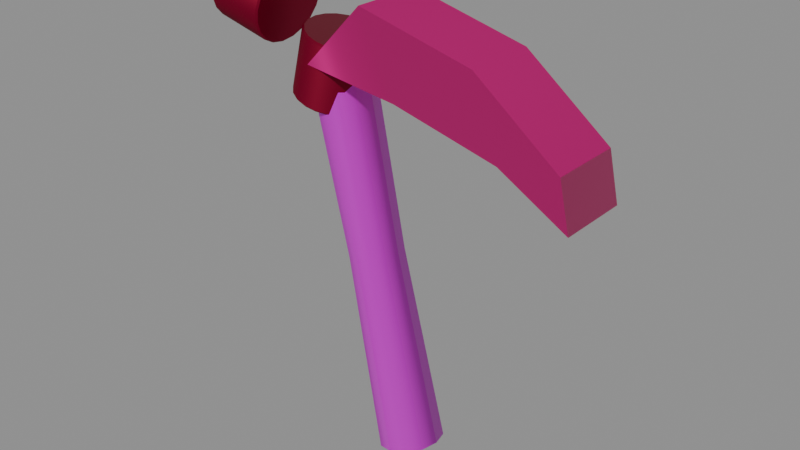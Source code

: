 # Source: powerup_carpenter.blend  (saved by Blender 4.2.67; exported with 4.5.12 LTS)
import bpy
from mathutils import Matrix  # noqa: F401  (used for matrix-valued properties, if any)

bpy.ops.wm.read_factory_settings(use_empty=True)
scene = bpy.context.scene
scene.name = 'Scene'

# ---- images (referenced by path relative to the original .blend; pixels are not part of the script)
import os
ASSET_DIR = os.environ.get("B2B_ASSET_DIR", "")  # directory of the original .blend (textures are referenced by path, not embedded)
HERE = os.path.dirname(os.path.abspath(__file__))  # packed textures are extracted next to this script under _unpacked/

def load_image(name, relpath, width, height, colorspace="sRGB"):
    """Load a texture the original file referenced (path relative to the .blend, or extracted next to this script)."""
    p = next((c for c in (os.path.join(HERE, relpath), os.path.join(ASSET_DIR, relpath)) if relpath and os.path.exists(c)), "")
    if p:
        img = bpy.data.images.load(p, check_existing=True)
        img.name = name
    else:  # same state as the original file: an image datablock whose file is absent (Cycles renders it pink)
        img = bpy.data.images.new(name, width, height)
        img.source = "FILE"
        img.filepath = "//" + (relpath or name)
    img.colorspace_settings.name = colorspace
    return img
img_walnut_albedo_png = load_image('walnut_albedo.png', 'walnut_albedo.png', 1024, 1024, 'sRGB')
img_walnut_roughness_png = load_image('walnut_roughness.png', 'walnut_roughness.png', 1024, 1024, 'Non-Color')
img_walnut_normal_png = load_image('walnut_normal.png', 'walnut_normal.png', 1024, 1024, 'Non-Color')
img_gun_steel_albedo_png = load_image('gun_steel_albedo.png', 'gun_steel_albedo.png', 1024, 1024, 'sRGB')
img_gun_steel_normal_png = load_image('gun_steel_normal.png', 'gun_steel_normal.png', 1024, 1024, 'Non-Color')
img_brass_albedo_png = load_image('brass_albedo.png', 'brass_albedo.png', 1024, 1024, 'sRGB')
img_brass_roughness_png = load_image('brass_roughness.png', 'brass_roughness.png', 1024, 1024, 'Non-Color')
img_brass_normal_png = load_image('brass_normal.png', 'brass_normal.png', 1024, 1024, 'Non-Color')

# ---- materials (node trees are filled in below, after node groups)
mat_powerwalnut = bpy.data.materials.new('PowerWalnut')
mat_powerbronze = bpy.data.materials.new('PowerBronze')
mat_powergold = bpy.data.materials.new('PowerGold')

# ---- material node trees
mat_powerwalnut.use_nodes = True; mat_powerwalnut.node_tree.nodes.clear()
_N = mat_powerwalnut.node_tree.nodes; _L = mat_powerwalnut.node_tree.links
n0 = _N.new('ShaderNodeBsdfPrincipled'); n0.name = 'Principled BSDF'; n0.location = (10, 300)
n1 = _N.new('ShaderNodeOutputMaterial'); n1.name = 'Material Output'; n1.location = (300, 300)
n2 = _N.new('ShaderNodeTexImage'); n2.name = 'Image Texture'; n2.location = (0, 0)
n2.image = img_walnut_albedo_png
n3 = _N.new('ShaderNodeTexImage'); n3.name = 'Image Texture.001'; n3.location = (0, 0)
n3.image = img_walnut_roughness_png
n4 = _N.new('ShaderNodeTexImage'); n4.name = 'Image Texture.002'; n4.location = (0, 0)
n4.image = img_walnut_normal_png
n5 = _N.new('ShaderNodeNormalMap'); n5.name = 'Normal Map'; n5.location = (0, 0)
n5.inputs[0].default_value = 0.65
_L.new(n0.outputs[0], n1.inputs[0])
_L.new(n2.outputs[0], n0.inputs[0])
_L.new(n3.outputs[0], n0.inputs[2])
_L.new(n4.outputs[0], n5.inputs[1])
_L.new(n5.outputs[0], n0.inputs[5])
n1.is_active_output = True
mat_powerbronze.use_nodes = True; mat_powerbronze.node_tree.nodes.clear()
_N = mat_powerbronze.node_tree.nodes; _L = mat_powerbronze.node_tree.links
n0 = _N.new('ShaderNodeBsdfPrincipled'); n0.name = 'Principled BSDF'; n0.location = (10, 300)
n0.inputs[1].default_value = 0.72
n0.inputs[2].default_value = 0.4
n1 = _N.new('ShaderNodeOutputMaterial'); n1.name = 'Material Output'; n1.location = (300, 300)
n2 = _N.new('ShaderNodeTexImage'); n2.name = 'Image Texture'; n2.location = (0, 0)
n2.image = img_gun_steel_albedo_png
n3 = _N.new('ShaderNodeMix'); n3.name = 'Mix'; n3.location = (0, 0)
n3.data_type = 'RGBA'
n3.blend_type = 'MULTIPLY'
n3.inputs[0].default_value = 1.0
n3.inputs[7].default_value = (0.2633, 0.1065, 0.02721, 1.0)
n4 = _N.new('ShaderNodeTexImage'); n4.name = 'Image Texture.001'; n4.location = (0, 0)
n4.image = img_gun_steel_normal_png
n5 = _N.new('ShaderNodeNormalMap'); n5.name = 'Normal Map'; n5.location = (0, 0)
n5.inputs[0].default_value = 0.35
_L.new(n0.outputs[0], n1.inputs[0])
_L.new(n2.outputs[0], n3.inputs[6])
_L.new(n3.outputs[2], n0.inputs[0])
_L.new(n4.outputs[0], n5.inputs[1])
_L.new(n5.outputs[0], n0.inputs[5])
n1.is_active_output = True
mat_powergold.use_nodes = True; mat_powergold.node_tree.nodes.clear()
_N = mat_powergold.node_tree.nodes; _L = mat_powergold.node_tree.links
n0 = _N.new('ShaderNodeBsdfPrincipled'); n0.name = 'Principled BSDF'; n0.location = (10, 300)
n0.inputs[1].default_value = 0.9
n0.inputs[27].default_value = (0.5225, 0.214, 0.01002, 1.0)
n0.inputs[28].default_value = 0.05
n1 = _N.new('ShaderNodeOutputMaterial'); n1.name = 'Material Output'; n1.location = (300, 300)
n2 = _N.new('ShaderNodeTexImage'); n2.name = 'Image Texture'; n2.location = (0, 0)
n2.image = img_brass_albedo_png
n3 = _N.new('ShaderNodeMix'); n3.name = 'Mix'; n3.location = (0, 0)
n3.data_type = 'RGBA'
n3.blend_type = 'MULTIPLY'
n3.inputs[0].default_value = 1.0
n3.inputs[7].default_value = (0.9551, 0.7484, 0.3424, 1.0)
n4 = _N.new('ShaderNodeTexImage'); n4.name = 'Image Texture.001'; n4.location = (0, 0)
n4.image = img_brass_roughness_png
n5 = _N.new('ShaderNodeTexImage'); n5.name = 'Image Texture.002'; n5.location = (0, 0)
n5.image = img_brass_normal_png
n6 = _N.new('ShaderNodeNormalMap'); n6.name = 'Normal Map'; n6.location = (0, 0)
n6.inputs[0].default_value = 0.35
_L.new(n0.outputs[0], n1.inputs[0])
_L.new(n2.outputs[0], n3.inputs[6])
_L.new(n3.outputs[2], n0.inputs[0])
_L.new(n4.outputs[0], n0.inputs[2])
_L.new(n5.outputs[0], n6.inputs[1])
_L.new(n6.outputs[0], n0.inputs[5])
n1.is_active_output = True

# ---- meshes
me_hickoryhandle = bpy.data.meshes.new('HickoryHandle')
me_hickoryhandle.from_pydata([(0.05, 0.03, 0.02), (0.03536, 0.02598, 0.01675), (0.02464, 0.015, 0.01436), (0.02071, 1.837e-18, 0.01349), (0.02464, -0.015, 0.01436), (0.03536, -0.02598, 0.01675), (0.05, -0.03, 0.02), (0.06464, -0.02598, 0.02325), (0.07536, -0.015, 0.02564), (0.07929, -5.511e-18, 0.02651), (0.07536, 0.015, 0.02564), (0.06464, 0.02598, 0.02325), (0.01, 0.025, 0.2), (-0.002202, 0.02165, 0.1973), (-0.01114, 0.0125, 0.1953), (-0.0144, 1.531e-18, 0.1946), (-0.01114, -0.0125, 0.1953), (-0.002202, -0.02165, 0.1973), (0.01, -0.025, 0.2), (0.0222, -0.02165, 0.2027), (0.03114, -0.0125, 0.2047), (0.0344, -4.592e-18, 0.2054), (0.03114, 0.0125, 0.2047), (0.0222, 0.02165, 0.2027), (-0.03, 0.028, 0.38), (-0.04367, 0.02425, 0.377), (-0.05367, 0.014, 0.3747), (-0.05733, 1.715e-18, 0.3739), (-0.05367, -0.014, 0.3747), (-0.04367, -0.02425, 0.377), (-0.03, -0.028, 0.38), (-0.01633, -0.02425, 0.383), (-0.006329, -0.014, 0.3853), (-0.002667, -5.144e-18, 0.3861), (-0.006329, 0.014, 0.3853), (-0.01633, 0.02425, 0.383), (-0.03726, 0.03248, 0.3309), (-0.03689, 0.034, 0.3323), (-0.02274, 0.03248, 0.3891), (-0.02311, 0.034, 0.3877), (-0.02752, 0.03089, 0.3285), (-0.0267, 0.03234, 0.3298), (-0.013, 0.03089, 0.3867), (-0.01291, 0.03234, 0.3851), (-0.01873, 0.02628, 0.3263), (-0.0175, 0.02751, 0.3275), (-0.004217, 0.02628, 0.3845), (-0.003714, 0.02751, 0.3828), (-0.01176, 0.01909, 0.3245), (-0.01021, 0.01998, 0.3257), (0.002755, 0.01909, 0.3828), (0.003584, 0.01998, 0.381), (-0.007284, 0.01004, 0.3234), (-0.005519, 0.01051, 0.3245), (0.007232, 0.01004, 0.3816), (0.00827, 0.01051, 0.3798), (-0.005741, 1.455e-11, 0.323), (-0.003905, 0.0, 0.3241), (0.008774, -1.455e-11, 0.3813), (0.009885, 0.0, 0.3794), (-0.007284, -0.01004, 0.3234), (-0.005519, -0.01051, 0.3245), (0.007232, -0.01004, 0.3816), (0.00827, -0.01051, 0.3798), (-0.01176, -0.01909, 0.3245), (-0.01021, -0.01998, 0.3257), (0.002755, -0.01909, 0.3828), (0.003584, -0.01998, 0.381), (-0.01873, -0.02628, 0.3263), (-0.0175, -0.02751, 0.3275), (-0.004217, -0.02628, 0.3845), (-0.003714, -0.02751, 0.3828), (-0.02752, -0.03089, 0.3285), (-0.0267, -0.03234, 0.3298), (-0.013, -0.03089, 0.3867), (-0.01291, -0.03234, 0.3851), (-0.03726, -0.03248, 0.3309), (-0.03689, -0.034, 0.3323), (-0.02274, -0.03248, 0.3891), (-0.02311, -0.034, 0.3877), (-0.047, -0.03089, 0.3333), (-0.04709, -0.03234, 0.3349), (-0.03248, -0.03089, 0.3915), (-0.0333, -0.03234, 0.3902), (-0.05578, -0.02628, 0.3355), (-0.05629, -0.02751, 0.3372), (-0.04127, -0.02628, 0.3937), (-0.0425, -0.02751, 0.3925), (-0.06276, -0.01909, 0.3372), (-0.06358, -0.01998, 0.339), (-0.04824, -0.01909, 0.3955), (-0.04979, -0.01998, 0.3943), (-0.06723, -0.01004, 0.3384), (-0.06827, -0.01051, 0.3402), (-0.05272, -0.01004, 0.3966), (-0.05448, -0.01051, 0.3955), (-0.06877, -1.455e-11, 0.3387), (-0.06988, 0.0, 0.3406), (-0.05426, 1.455e-11, 0.397), (-0.0561, 0.0, 0.3959), (-0.06723, 0.01004, 0.3384), (-0.06827, 0.01051, 0.3402), (-0.05272, 0.01004, 0.3966), (-0.05448, 0.01051, 0.3955), (-0.06276, 0.01909, 0.3372), (-0.06358, 0.01998, 0.339), (-0.04824, 0.01909, 0.3955), (-0.04979, 0.01998, 0.3943), (-0.05578, 0.02628, 0.3355), (-0.05629, 0.02751, 0.3372), (-0.04127, 0.02628, 0.3937), (-0.0425, 0.02751, 0.3925), (-0.047, 0.03089, 0.3333), (-0.04709, 0.03234, 0.3349), (-0.03248, 0.03089, 0.3915), (-0.0333, 0.03234, 0.3902), (-0.03176, 0.034, 0.3686), (-0.03176, 0.034, 0.3686), (-0.03176, 0.034, 0.3686), (-0.03176, 0.034, 0.3686), (-0.03176, 0.034, 0.3686), (-0.03176, 0.034, 0.3686), (-0.03176, 0.034, 0.3686), (-0.03176, -0.034, 0.3686), (-0.03176, -0.034, 0.3686), (-0.03176, -0.034, 0.3686), (-0.03176, -0.034, 0.3686), (-0.03176, -0.034, 0.3686), (-0.03176, -0.034, 0.3686), (-0.03176, -0.034, 0.3686), (0.02398, 0.034, 0.4269), (0.02398, 0.034, 0.4269), (0.02398, 0.034, 0.4269), (0.02398, 0.034, 0.4269), (0.02398, 0.034, 0.4269), (0.02398, 0.034, 0.4269), (0.02398, 0.034, 0.4269), (0.02398, -0.034, 0.4269), (0.02398, -0.034, 0.4269), (0.02398, -0.034, 0.4269), (0.02398, -0.034, 0.4269), (0.02398, -0.034, 0.4269), (0.02398, -0.034, 0.4269), (0.02398, -0.034, 0.4269), (0.1307, 0.034, 0.4003), (0.1307, 0.034, 0.4003), (0.1307, 0.034, 0.4003), (0.1307, -0.034, 0.4003), (0.1307, -0.034, 0.4003), (0.1307, -0.034, 0.4003), (0.2084, 0.034, 0.3397), (0.2084, 0.034, 0.3397), (0.2084, 0.034, 0.3397), (0.2084, 0.034, 0.3397), (0.2084, 0.034, 0.3397), (0.2084, 0.034, 0.3397), (0.2084, 0.034, 0.3397), (0.2084, -0.034, 0.3397), (0.2084, -0.034, 0.3397), (0.2084, -0.034, 0.3397), (0.2084, -0.034, 0.3397), (0.2084, -0.034, 0.3397), (0.2084, -0.034, 0.3397), (0.2084, -0.034, 0.3397), (0.2181, 0.034, 0.296), (0.2181, 0.034, 0.296), (0.2181, 0.034, 0.296), (0.2181, 0.034, 0.296), (0.2181, 0.034, 0.296), (0.2181, 0.034, 0.296), (0.2181, 0.034, 0.296), (0.2181, -0.034, 0.296), (0.2181, -0.034, 0.296), (0.2181, -0.034, 0.296), (0.2181, -0.034, 0.296), (0.2181, -0.034, 0.296), (0.2181, -0.034, 0.296), (0.2181, -0.034, 0.296), (0.155, 0.034, 0.3324), (0.155, 0.034, 0.3324), (0.155, 0.034, 0.3324), (0.155, -0.034, 0.3324), (0.155, -0.034, 0.3324), (0.155, -0.034, 0.3324), (0.05798, 0.034, 0.3566), (0.05798, 0.034, 0.3566), (0.05798, 0.034, 0.3566), (0.05798, -0.034, 0.3566), (0.05798, -0.034, 0.3566), (0.05798, -0.034, 0.3566), (-0.03176, 0.034, 0.3686), (-0.03176, 0.034, 0.3686), (-0.03176, 0.034, 0.3686), (-0.03176, 0.034, 0.3686), (-0.03176, 0.034, 0.3686), (-0.03176, 0.034, 0.3686), (-0.03176, 0.034, 0.3686), (-0.03176, -0.034, 0.3686), (-0.03176, -0.034, 0.3686), (-0.03176, -0.034, 0.3686), (-0.03176, -0.034, 0.3686), (-0.03176, -0.034, 0.3686), (-0.03176, -0.034, 0.3686), (-0.03176, -0.034, 0.3686), (-0.1367, 0.03648, 0.4167), (-0.1352, 0.038, 0.4163), (-0.08332, 0.03648, 0.4033), (-0.08477, 0.038, 0.4037), (-0.1394, 0.0347, 0.4057), (-0.1381, 0.03614, 0.4049), (-0.08604, 0.0347, 0.3924), (-0.08761, 0.03614, 0.3923), (-0.1419, 0.02951, 0.3958), (-0.1406, 0.03074, 0.3946), (-0.0885, 0.02951, 0.3825), (-0.09018, 0.03074, 0.382), (-0.1438, 0.02144, 0.388), (-0.1427, 0.02234, 0.3865), (-0.09046, 0.02144, 0.3747), (-0.09221, 0.02234, 0.3739), (-0.1451, 0.01127, 0.383), (-0.144, 0.01174, 0.3812), (-0.09171, 0.01127, 0.3697), (-0.09352, 0.01174, 0.3686), (-0.1455, 1.455e-11, 0.3813), (-0.1444, 0.0, 0.3794), (-0.09214, -1.455e-11, 0.3679), (-0.09397, 0.0, 0.3668), (-0.1451, -0.01127, 0.383), (-0.144, -0.01174, 0.3812), (-0.09171, -0.01127, 0.3697), (-0.09352, -0.01174, 0.3686), (-0.1438, -0.02144, 0.388), (-0.1427, -0.02234, 0.3865), (-0.09046, -0.02144, 0.3747), (-0.09221, -0.02234, 0.3739), (-0.1419, -0.02951, 0.3958), (-0.1406, -0.03074, 0.3946), (-0.0885, -0.02951, 0.3825), (-0.09018, -0.03074, 0.382), (-0.1394, -0.0347, 0.4057), (-0.1381, -0.03614, 0.4049), (-0.08604, -0.0347, 0.3924), (-0.08761, -0.03614, 0.3923), (-0.1367, -0.03648, 0.4167), (-0.1352, -0.038, 0.4163), (-0.08332, -0.03648, 0.4033), (-0.08477, -0.038, 0.4037), (-0.134, -0.0347, 0.4276), (-0.1324, -0.03614, 0.4277), (-0.08059, -0.0347, 0.4143), (-0.08193, -0.03614, 0.4151), (-0.1315, -0.02951, 0.4375), (-0.1298, -0.03074, 0.438), (-0.07813, -0.02951, 0.4242), (-0.07937, -0.03074, 0.4254), (-0.1295, -0.02144, 0.4453), (-0.1278, -0.02234, 0.4461), (-0.07618, -0.02144, 0.432), (-0.07733, -0.02234, 0.4335), (-0.1283, -0.01127, 0.4503), (-0.1265, -0.01174, 0.4514), (-0.07492, -0.01127, 0.437), (-0.07603, -0.01174, 0.4388), (-0.1279, -1.455e-11, 0.4521), (-0.126, 0.0, 0.4532), (-0.07449, 1.455e-11, 0.4387), (-0.07558, 0.0, 0.4406), (-0.1283, 0.01127, 0.4503), (-0.1265, 0.01174, 0.4514), (-0.07492, 0.01127, 0.437), (-0.07603, 0.01174, 0.4388), (-0.1295, 0.02144, 0.4453), (-0.1278, 0.02234, 0.4461), (-0.07618, 0.02144, 0.432), (-0.07733, 0.02234, 0.4335), (-0.1315, 0.02951, 0.4375), (-0.1298, 0.03074, 0.438), (-0.07813, 0.02951, 0.4242), (-0.07937, 0.03074, 0.4254), (-0.134, 0.0347, 0.4276), (-0.1324, 0.03614, 0.4277), (-0.08059, 0.0347, 0.4143), (-0.08193, 0.03614, 0.4151)], [], [(0, 1, 13, 12), (1, 2, 14, 13), (2, 3, 15, 14), (3, 4, 16, 15), (4, 5, 17, 16), (5, 6, 18, 17), (6, 7, 19, 18), (7, 8, 20, 19), (8, 9, 21, 20), (9, 10, 22, 21), (10, 11, 23, 22), (11, 0, 12, 23), (12, 13, 25, 24), (13, 14, 26, 25), (14, 15, 27, 26), (15, 16, 28, 27), (16, 17, 29, 28), (17, 18, 30, 29), (18, 19, 31, 30), (19, 20, 32, 31), (20, 21, 33, 32), (21, 22, 34, 33), (22, 23, 35, 34), (23, 12, 24, 35), (11, 10, 9, 8, 7, 6, 5, 4, 3, 2, 1, 0), (24, 25, 26, 27, 28, 29, 30, 31, 32, 33, 34, 35), (113, 115, 39, 37), (45, 47, 51, 49), (49, 51, 55, 53), (53, 55, 59, 57), (57, 59, 63, 61), (61, 63, 67, 65), (65, 67, 71, 69), (69, 71, 75, 73), (73, 75, 79, 77), (77, 79, 83, 81), (81, 83, 87, 85), (85, 87, 91, 89), (89, 91, 95, 93), (93, 95, 99, 97), (97, 99, 103, 101), (101, 103, 107, 105), (105, 107, 111, 109), (109, 111, 115, 113), (41, 43, 47, 45), (42, 38, 114, 110, 106, 102, 98, 94, 90, 86, 82, 78, 74, 70, 66, 62, 58, 54, 50, 46), (37, 39, 43, 41), (37, 41, 40, 36), (43, 39, 38, 42), (41, 45, 44, 40), (47, 43, 42, 46), (45, 49, 48, 44), (51, 47, 46, 50), (49, 53, 52, 48), (55, 51, 50, 54), (53, 57, 56, 52), (59, 55, 54, 58), (57, 61, 60, 56), (63, 59, 58, 62), (61, 65, 64, 60), (67, 63, 62, 66), (65, 69, 68, 64), (71, 67, 66, 70), (69, 73, 72, 68), (75, 71, 70, 74), (73, 77, 76, 72), (79, 75, 74, 78), (77, 81, 80, 76), (83, 79, 78, 82), (81, 85, 84, 80), (87, 83, 82, 86), (85, 89, 88, 84), (91, 87, 86, 90), (89, 93, 92, 88), (95, 91, 90, 94), (93, 97, 96, 92), (99, 95, 94, 98), (97, 101, 100, 96), (103, 99, 98, 102), (101, 105, 104, 100), (107, 103, 102, 106), (105, 109, 108, 104), (111, 107, 106, 110), (109, 113, 112, 108), (115, 111, 110, 114), (113, 37, 36, 112), (39, 115, 114, 38), (36, 40, 44, 48, 52, 56, 60, 64, 68, 72, 76, 80, 84, 88, 92, 96, 100, 104, 108, 112), (118, 130, 144, 150, 164, 178, 184, 190), (145, 148, 158, 151), (152, 157, 172, 165), (166, 171, 182, 179), (179, 182, 188, 185), (185, 188, 198, 191), (117, 125, 138, 131), (199, 187, 181, 173, 159, 147, 139, 124), (132, 137, 148, 145), (116, 119, 120, 122), (117, 121, 120, 119), (118, 122, 120, 121), (123, 126, 127, 129), (124, 128, 127, 126), (125, 129, 127, 128), (130, 133, 134, 136), (131, 135, 134, 133), (132, 136, 134, 135), (137, 140, 141, 143), (138, 142, 141, 140), (139, 143, 141, 142), (150, 153, 154, 156), (151, 155, 154, 153), (152, 156, 154, 155), (157, 160, 161, 163), (158, 162, 161, 160), (159, 163, 161, 162), (164, 167, 168, 170), (165, 169, 168, 167), (166, 170, 168, 169), (171, 174, 175, 177), (172, 176, 175, 174), (173, 177, 175, 176), (190, 193, 194, 196), (191, 195, 194, 193), (192, 196, 194, 195), (197, 200, 201, 203), (198, 202, 201, 200), (199, 203, 201, 202), (125, 117, 119, 129), (129, 119, 116, 123), (117, 131, 133, 121), (121, 133, 130, 118), (131, 138, 140, 135), (135, 140, 137, 132), (138, 125, 128, 142), (142, 128, 124, 139), (132, 145, 146, 136), (136, 146, 144, 130), (148, 137, 143, 149), (149, 143, 139, 147), (145, 151, 153, 146), (146, 153, 150, 144), (151, 158, 160, 155), (155, 160, 157, 152), (158, 148, 149, 162), (162, 149, 147, 159), (152, 165, 167, 156), (156, 167, 164, 150), (165, 172, 174, 169), (169, 174, 171, 166), (172, 157, 163, 176), (176, 163, 159, 173), (166, 179, 180, 170), (170, 180, 178, 164), (182, 171, 177, 183), (183, 177, 173, 181), (179, 185, 186, 180), (180, 186, 184, 178), (188, 182, 183, 189), (189, 183, 181, 187), (185, 191, 193, 186), (186, 193, 190, 184), (191, 198, 200, 195), (195, 200, 197, 192), (198, 188, 189, 202), (202, 189, 187, 199), (192, 116, 122, 196), (196, 122, 118, 190), (123, 197, 203, 126), (126, 203, 199, 124), (192, 197, 123, 116), (281, 283, 207, 205), (213, 215, 219, 217), (217, 219, 223, 221), (221, 223, 227, 225), (225, 227, 231, 229), (229, 231, 235, 233), (233, 235, 239, 237), (237, 239, 243, 241), (241, 243, 247, 245), (245, 247, 251, 249), (249, 251, 255, 253), (253, 255, 259, 257), (257, 259, 263, 261), (261, 263, 267, 265), (265, 267, 271, 269), (269, 271, 275, 273), (273, 275, 279, 277), (277, 279, 283, 281), (209, 211, 215, 213), (210, 206, 282, 278, 274, 270, 266, 262, 258, 254, 250, 246, 242, 238, 234, 230, 226, 222, 218, 214), (205, 207, 211, 209), (205, 209, 208, 204), (211, 207, 206, 210), (209, 213, 212, 208), (215, 211, 210, 214), (213, 217, 216, 212), (219, 215, 214, 218), (217, 221, 220, 216), (223, 219, 218, 222), (221, 225, 224, 220), (227, 223, 222, 226), (225, 229, 228, 224), (231, 227, 226, 230), (229, 233, 232, 228), (235, 231, 230, 234), (233, 237, 236, 232), (239, 235, 234, 238), (237, 241, 240, 236), (243, 239, 238, 242), (241, 245, 244, 240), (247, 243, 242, 246), (245, 249, 248, 244), (251, 247, 246, 250), (249, 253, 252, 248), (255, 251, 250, 254), (253, 257, 256, 252), (259, 255, 254, 258), (257, 261, 260, 256), (263, 259, 258, 262), (261, 265, 264, 260), (267, 263, 262, 266), (265, 269, 268, 264), (271, 267, 266, 270), (269, 273, 272, 268), (275, 271, 270, 274), (273, 277, 276, 272), (279, 275, 274, 278), (277, 281, 280, 276), (283, 279, 278, 282), (281, 205, 204, 280), (207, 283, 282, 206), (204, 208, 212, 216, 220, 224, 228, 232, 236, 240, 244, 248, 252, 256, 260, 264, 268, 272, 276, 280)])
me_hickoryhandle.polygons.foreach_set('use_smooth', [True] * 232)
me_hickoryhandle.polygons.foreach_set('material_index', [0, 0, 0, 0, 0, 0, 0, 0, 0, 0, 0, 0, 0, 0, 0, 0, 0, 0, 0, 0, 0, 0, 0, 0, 0, 0, 1, 1, 1, 1, 1, 1, 1, 1, 1, 1, 1, 1, 1, 1, 1, 1, 1, 1, 1, 1, 1, 1, 1, 1, 1, 1, 1, 1, 1, 1, 1, 1, 1, 1, 1, 1, 1, 1, 1, 1, 1, 1, 1, 1, 1, 1, 1, 1, 1, 1, 1, 1, 1, 1, 1, 1, 1, 1, 1, 1, 1, 1, 2, 2, 2, 2, 2, 2, 2, 2, 2, 2, 2, 2, 2, 2, 2, 2, 2, 2, 2, 2, 2, 2, 2, 2, 2, 2, 2, 2, 2, 2, 2, 2, 2, 2, 2, 2, 2, 2, 2, 2, 2, 2, 2, 2, 2, 2, 2, 2, 2, 2, 2, 2, 2, 2, 2, 2, 2, 2, 2, 2, 2, 2, 2, 2, 2, 2, 2, 2, 2, 2, 2, 2, 2, 2, 2, 2, 2, 2, 2, 2, 2, 2, 1, 1, 1, 1, 1, 1, 1, 1, 1, 1, 1, 1, 1, 1, 1, 1, 1, 1, 1, 1, 1, 1, 1, 1, 1, 1, 1, 1, 1, 1, 1, 1, 1, 1, 1, 1, 1, 1, 1, 1, 1, 1, 1, 1, 1, 1, 1, 1, 1, 1, 1, 1, 1, 1, 1, 1, 1, 1, 1, 1, 1, 1])
_k = set([(0, 1), (0, 11), (1, 2), (2, 3), (3, 4), (4, 5), (5, 6), (6, 7), (7, 8), (8, 9), (9, 10), (10, 11), (24, 25), (24, 35), (25, 26), (26, 27), (27, 28), (28, 29), (29, 30), (30, 31), (31, 32), (32, 33), (33, 34), (34, 35), (36, 40), (36, 112), (37, 41), (37, 113), (38, 42), (38, 114), (39, 43), (39, 115), (40, 44), (41, 45), (42, 46), (43, 47), (44, 48), (45, 49), (46, 50), (47, 51), (48, 52), (49, 53), (50, 54), (51, 55), (52, 56), (53, 57), (54, 58), (55, 59), (56, 60), (57, 61), (58, 62), (59, 63), (60, 64), (61, 65), (62, 66), (63, 67), (64, 68), (65, 69), (66, 70), (67, 71), (68, 72), (69, 73), (70, 74), (71, 75), (72, 76), (73, 77), (74, 78), (75, 79), (76, 80), (77, 81), (78, 82), (79, 83), (80, 84), (81, 85), (82, 86), (83, 87), (84, 88), (85, 89), (86, 90), (87, 91), (88, 92), (89, 93), (90, 94), (91, 95), (92, 96), (93, 97), (94, 98), (95, 99), (96, 100), (97, 101), (98, 102), (99, 103), (100, 104), (101, 105), (102, 106), (103, 107), (104, 108), (105, 109), (106, 110), (107, 111), (108, 112), (109, 113), (110, 114), (111, 115), (117, 131), (118, 130), (124, 139), (125, 138), (130, 144), (131, 138), (132, 137), (132, 145), (137, 148), (139, 147), (144, 150), (145, 151), (147, 159), (148, 158), (150, 164), (151, 158), (152, 157), (152, 165), (157, 172), (159, 173), (164, 178), (165, 172), (166, 171), (166, 179), (171, 182), (173, 181), (178, 184), (179, 185), (181, 187), (182, 188), (184, 190), (185, 191), (187, 199), (188, 198), (204, 208), (204, 280), (205, 209), (205, 281), (206, 210), (206, 282), (207, 211), (207, 283), (208, 212), (209, 213), (210, 214), (211, 215), (212, 216), (213, 217), (214, 218), (215, 219), (216, 220), (217, 221), (218, 222), (219, 223), (220, 224), (221, 225), (222, 226), (223, 227), (224, 228), (225, 229), (226, 230), (227, 231), (228, 232), (229, 233), (230, 234), (231, 235), (232, 236), (233, 237), (234, 238), (235, 239), (236, 240), (237, 241), (238, 242), (239, 243), (240, 244), (241, 245), (242, 246), (243, 247), (244, 248), (245, 249), (246, 250), (247, 251), (248, 252), (249, 253), (250, 254), (251, 255), (252, 256), (253, 257), (254, 258), (255, 259), (256, 260), (257, 261), (258, 262), (259, 263), (260, 264), (261, 265), (262, 266), (263, 267), (264, 268), (265, 269), (266, 270), (267, 271), (268, 272), (269, 273), (270, 274), (271, 275), (272, 276), (273, 277), (274, 278), (275, 279), (276, 280), (277, 281), (278, 282), (279, 283)])
me_hickoryhandle.attributes.new('sharp_edge', 'BOOLEAN', 'EDGE').data.foreach_set('value', [ (min(e.vertices), max(e.vertices)) in _k for e in me_hickoryhandle.edges])
_uv = me_hickoryhandle.uv_layers.new(name='Float2')
_uv.uv.foreach_set('vector', [0.175, 0.07, 0.1238, 0.05861, -0.007708, 0.6905, 0.035, 0.7, 0.1238, 0.05861, 0.08623, 0.05027, -0.03897, 0.6836, -0.007708, 0.6905, 0.0525, 0.05027, 6.429e-18, 0.04722, 5.358e-18, 0.681, 0.04375, 0.6836, 6.429e-18, 0.04722, -0.0525, 0.05027, -0.04375, 0.6836, 5.358e-18, 0.681, 0.08623, 0.05027, 0.1238, 0.05861, -0.007708, 0.6905, -0.03897, 0.6836, 0.1238, 0.05861, 0.175, 0.07, 0.035, 0.7, -0.007708, 0.6905, 0.175, 0.07, 0.2262, 0.08139, 0.07771, 0.7095, 0.035, 0.7, 0.2262, 0.08139, 0.2638, 0.08973, 0.109, 0.7164, 0.07771, 0.7095, -0.0525, 0.08973, -1.929e-17, 0.09278, -1.607e-17, 0.719, -0.04375, 0.7164, -1.929e-17, 0.09278, 0.0525, 0.08973, 0.04375, 0.7164, -1.607e-17, 0.719, 0.2638, 0.08973, 0.2262, 0.08139, 0.07771, 0.7095, 0.109, 0.7164, 0.2262, 0.08139, 0.175, 0.07, 0.035, 0.7, 0.07771, 0.7095, 0.035, 0.7, -0.007708, 0.6905, -0.1528, 1.319, -0.105, 1.33, -0.007708, 0.6905, -0.03897, 0.6836, -0.1878, 1.312, -0.1528, 1.319, 0.04375, 0.6836, 5.358e-18, 0.681, 6.001e-18, 1.309, 0.049, 1.312, 5.358e-18, 0.681, -0.04375, 0.6836, -0.049, 1.312, 6.001e-18, 1.309, -0.03897, 0.6836, -0.007708, 0.6905, -0.1528, 1.319, -0.1878, 1.312, -0.007708, 0.6905, 0.035, 0.7, -0.105, 1.33, -0.1528, 1.319, 0.035, 0.7, 0.07771, 0.7095, -0.05717, 1.341, -0.105, 1.33, 0.07771, 0.7095, 0.109, 0.7164, -0.02215, 1.348, -0.05717, 1.341, -0.04375, 0.7164, -1.607e-17, 0.719, -1.8e-17, 1.351, -0.049, 1.348, -1.607e-17, 0.719, 0.04375, 0.7164, 0.049, 1.348, -1.8e-17, 1.351, 0.109, 0.7164, 0.07771, 0.7095, -0.05717, 1.341, -0.02215, 1.348, 0.07771, 0.7095, 0.035, 0.7, -0.105, 1.33, -0.05717, 1.341, 0.2262, 0.09093, 0.2638, 0.0525, 0.2775, -1.929e-17, 0.2638, -0.0525, 0.2262, -0.09093, 0.175, -0.105, 0.1238, -0.09093, 0.08623, -0.0525, 0.0725, 6.429e-18, 0.08623, 0.0525, 0.1238, 0.09093, 0.175, 0.105, -0.105, 0.098, -0.1528, 0.08487, -0.1878, 0.049, -0.2007, 6.001e-18, -0.1878, -0.049, -0.1528, -0.08487, -0.105, -0.098, -0.05717, -0.08487, -0.02215, -0.049, -0.009334, -1.8e-17, -0.02215, 0.049, -0.05717, 0.08487, 0.0, 0.0, 0.0, 0.0, 0.0, 0.0, 0.0, 0.0, 0.0, 0.0, 0.0, 0.0, 0.0, 0.0, 0.0, 0.0, 0.0, 0.0, 0.0, 0.0, 0.0, 0.0, 0.0, 0.0, 0.0, 0.0, 0.0, 0.0, 0.0, 0.0, 0.0, 0.0, 0.0, 0.0, 0.0, 0.0, 0.0, 0.0, 0.0, 0.0, 0.0, 0.0, 0.0, 0.0, 0.0, 0.0, 0.0, 0.0, 0.0, 0.0, 0.0, 0.0, 0.0, 0.0, 0.0, 0.0, 0.0, 0.0, 0.0, 0.0, 0.0, 0.0, 0.0, 0.0, 0.0, 0.0, 0.0, 0.0, 0.0, 0.0, 0.0, 0.0, 0.0, 0.0, 0.0, 0.0, 0.0, 0.0, 0.0, 0.0, 0.0, 0.0, 0.0, 0.0, 0.0, 0.0, 0.0, 0.0, 0.0, 0.0, 0.0, 0.0, 0.0, 0.0, 0.0, 0.0, 0.0, 0.0, 0.0, 0.0, 0.0, 0.0, 0.0, 0.0, 0.0, 0.0, 0.0, 0.0, 0.0, 0.0, 0.0, 0.0, 0.0, 0.0, 0.0, 0.0, 0.0, 0.0, 0.0, 0.0, 0.0, 0.0, 0.0, 0.0, 0.0, 0.0, 0.0, 0.0, 0.0, 0.0, 0.0, 0.0, 0.0, 0.0, 0.0, 0.0, 0.0, 0.0, 0.0, 0.0, 0.0, 0.0, 0.0, 0.0, 0.0, 0.0, 0.0, 0.0, 0.0, 0.0, 0.0, 0.0, 0.0, 0.0, 0.0, 0.0, 0.0, 0.0, 0.0, 0.0, 0.0, 0.0, 0.0, 0.0, 0.0, 0.0, 0.0, 0.0, 0.0, 0.0, 0.0, 0.0, 0.0, 0.0, 0.0, 0.0, 0.0, 0.0, 0.0, 0.0, 0.0, 0.0, 0.0, 0.0, 0.0, 0.0, 0.0, 0.0, 0.0, 0.0, 0.0, 0.0, 0.0, 0.0, 0.0, 0.0, 0.0, 0.0, 0.0, 0.0, 0.0, 0.0, 0.0, 0.0, 0.0, 0.0, 0.0, 0.0, 0.0, 0.0, 0.0, 0.0, 0.0, 0.0, 0.0, 0.0, 0.0, 0.0, 0.0, 0.0, 0.0, 0.0, 0.0, 0.0, 0.0, 0.0, 0.0, 0.0, 0.0, 0.0, 0.0, 0.0, 0.0, 0.0, 0.0, 0.0, 0.0, 0.0, 0.0, 0.0, 0.0, 0.0, 0.0, 0.0, 0.0, 0.0, 0.0, 0.0, 0.0, 0.0, 0.0, 0.0, 0.0, 0.0, 0.0, 0.0, 0.0, 0.0, 0.0, 0.0, 0.0, 0.0, 0.0, 0.0, 0.0, 0.0, 0.0, 0.0, 0.0, 0.0, 0.0, 0.0, 0.0, 0.0, 0.0, 0.0, 0.0, 0.0, 0.0, 0.0, 0.0, 0.0, 0.0, 0.0, 0.0, 0.0, 0.0, 0.0, 0.0, 0.0, 0.0, 0.0, 0.0, 0.0, 0.0, 0.0, 0.0, 0.0, 0.0, 0.0, 0.0, 0.0, 0.0, 0.0, 0.0, 0.0, 0.0, 0.0, 0.0, 0.0, 0.0, 0.0, 0.0, 0.0, 0.0, 0.0, 0.0, 0.0, 0.0, 0.0, 0.0, 0.0, 0.0, 0.0, 0.0, 0.0, 0.0, 0.0, 0.0, 0.0, 0.0, 0.0, 0.0, 0.0, 0.0, 0.0, 0.0, 0.0, 0.0, 0.0, 0.0, 0.0, 0.0, 0.0, 0.0, 0.0, 0.0, 0.0, 0.0, 0.0, 0.0, 0.0, 0.0, 0.0, 0.0, 0.0, 0.0, 0.0, 0.0, 0.0, 0.0, 0.0, 0.0, 0.0, 0.0, 0.0, 0.0, 0.0, 0.0, 0.0, 0.0, 0.0, 0.0, 0.0, 0.0, 0.0, 0.0, 0.0, 0.0, 0.0, 0.0, 0.0, 0.0, 0.0, 0.0, 0.0, 0.0, 0.0, 0.0, 0.0, 0.0, 0.0, 0.0, 0.0, 0.0, 0.0, 0.0, 0.0, 0.0, 0.0, 0.0, 0.0, 0.0, 0.0, 0.0, 0.0, 0.0, 0.0, 0.0, 0.0, 0.0, 0.0, 0.0, 0.0, 0.0, 0.0, 0.0, 0.0, 0.0, 0.0, 0.0, 0.0, 0.0, 0.0, 0.0, 0.0, 0.0, 0.0, 0.0, 0.0, 0.0, 0.0, 0.0, 0.0, 0.0, 0.0, 0.0, 0.0, 0.0, 0.0, 0.0, 0.0, 0.0, 0.0, 0.0, 0.0, 0.0, 0.0, 0.0, 0.0, 0.0, 0.0, 0.0, 0.0, 0.0, 0.0, 0.0, 0.0, 0.0, 0.0, 0.0, 0.0, 0.0, 0.0, 0.0, 0.0, 0.0, 0.0, 0.0, 0.0, 0.0, 0.0, 0.0, 0.0, 0.0, 0.0, 0.0, 0.0, 0.0, 0.0, 0.0, 0.0, 0.0, 0.0, 0.0, 0.0, 0.0, 0.0, 0.0, 0.0, 0.0, 0.0, 0.0, 0.0, 0.0, 0.0, 0.0, 0.0, 0.0, 0.0, 0.0, 0.0, 0.0, 0.0, 0.0, 0.0, 0.0, 0.0, 0.0, 0.0, 0.0, 0.0, 0.0, 0.0, 0.0, 0.0, 0.0, 0.0, 0.0, 0.0, 0.0, 0.0, 0.0, 0.0, 0.0, 0.0, 0.0, 0.0, 0.0, 0.0, 0.0, 0.0, 0.0, 0.0, 0.0, 0.0, 0.0, 0.0, 0.0, 0.0, 0.0, 0.0, 0.0, 0.0, 0.0, 0.0, 0.0, 0.0, 0.0, 0.0, 0.0, 0.0, 0.0, 0.0, 0.0, 0.0, 0.0, 0.0, 0.0, 0.0, -0.36, 1.05, -0.24, 1.26, 0.09, 1.26, 0.36, 1.14, 0.42, 1.02, 0.21, 1.08, -0.09, 1.08, -0.36, 1.05, 0.09, 0.102, 0.09, -0.102, 0.36, -0.102, 0.36, 0.102, 0.102, 1.14, -0.102, 1.14, -0.102, 1.02, 0.102, 1.02, 0.42, 0.102, 0.42, -0.102, 0.21, -0.102, 0.21, 0.102, 0.21, 0.102, 0.21, -0.102, -0.09, -0.102, -0.09, 0.102, -0.09, 0.102, -0.09, -0.102, -0.36, -0.102, -0.36, 0.102, 0.102, 1.05, -0.102, 1.05, -0.102, 1.26, 0.102, 1.26, -0.36, 1.05, -0.09, 1.08, 0.21, 1.08, 0.42, 1.02, 0.36, 1.14, 0.09, 1.26, -0.24, 1.26, -0.36, 1.05, -0.24, 0.102, -0.24, -0.102, 0.09, -0.102, 0.09, 0.102, -0.36, 0.102, -0.36, 0.102, -0.36, 0.102, -0.36, 0.102, 0.102, 1.05, 0.102, 1.05, 0.102, 1.05, 0.102, 1.05, -0.36, 1.05, -0.36, 1.05, -0.36, 1.05, -0.36, 1.05, -0.36, -0.102, -0.36, -0.102, -0.36, -0.102, -0.36, -0.102, -0.36, 1.05, -0.36, 1.05, -0.36, 1.05, -0.36, 1.05, -0.102, 1.05, -0.102, 1.05, -0.102, 1.05, -0.102, 1.05, -0.24, 1.26, -0.24, 1.26, -0.24, 1.26, -0.24, 1.26, 0.102, 1.26, 0.102, 1.26, 0.102, 1.26, 0.102, 1.26, -0.24, 0.102, -0.24, 0.102, -0.24, 0.102, -0.24, 0.102, -0.24, -0.102, -0.24, -0.102, -0.24, -0.102, -0.24, -0.102, -0.102, 1.26, -0.102, 1.26, -0.102, 1.26, -0.102, 1.26, -0.24, 1.26, -0.24, 1.26, -0.24, 1.26, -0.24, 1.26, 0.36, 1.14, 0.36, 1.14, 0.36, 1.14, 0.36, 1.14, 0.36, 0.102, 0.36, 0.102, 0.36, 0.102, 0.36, 0.102, 0.102, 1.14, 0.102, 1.14, 0.102, 1.14, 0.102, 1.14, -0.102, 1.14, -0.102, 1.14, -0.102, 1.14, -0.102, 1.14, 0.36, -0.102, 0.36, -0.102, 0.36, -0.102, 0.36, -0.102, 0.36, 1.14, 0.36, 1.14, 0.36, 1.14, 0.36, 1.14, 0.42, 1.02, 0.42, 1.02, 0.42, 1.02, 0.42, 1.02, 0.102, 1.02, 0.102, 1.02, 0.102, 1.02, 0.102, 1.02, 0.42, 0.102, 0.42, 0.102, 0.42, 0.102, 0.42, 0.102, 0.42, -0.102, 0.42, -0.102, 0.42, -0.102, 0.42, -0.102, -0.102, 1.02, -0.102, 1.02, -0.102, 1.02, -0.102, 1.02, 0.42, 1.02, 0.42, 1.02, 0.42, 1.02, 0.42, 1.02, -0.36, 1.05, -0.36, 1.05, -0.36, 1.05, -0.36, 1.05, -0.36, 0.102, -0.36, 0.102, -0.36, 0.102, -0.36, 0.102, -0.36, 0.102, -0.36, 0.102, -0.36, 0.102, -0.36, 0.102, -0.36, -0.102, -0.36, -0.102, -0.36, -0.102, -0.36, -0.102, -0.36, -0.102, -0.36, -0.102, -0.36, -0.102, -0.36, -0.102, -0.36, 1.05, -0.36, 1.05, -0.36, 1.05, -0.36, 1.05, -0.102, 1.05, 0.102, 1.05, 0.102, 1.05, -0.102, 1.05, -0.36, -0.102, -0.36, 0.102, -0.36, 0.102, -0.36, -0.102, 0.102, 1.05, 0.102, 1.26, 0.102, 1.26, 0.102, 1.05, -0.36, 1.05, -0.24, 1.26, -0.24, 1.26, -0.36, 1.05, 0.102, 1.26, -0.102, 1.26, -0.102, 1.26, 0.102, 1.26, -0.24, 0.102, -0.24, -0.102, -0.24, -0.102, -0.24, 0.102, -0.102, 1.26, -0.102, 1.05, -0.102, 1.05, -0.102, 1.26, -0.24, 1.26, -0.36, 1.05, -0.36, 1.05, -0.24, 1.26, -0.24, 0.102, 0.09, 0.102, 0.09, 0.102, -0.24, 0.102, -0.24, 1.26, 0.09, 1.26, 0.09, 1.26, -0.24, 1.26, 0.09, -0.102, -0.24, -0.102, -0.24, -0.102, 0.09, -0.102, 0.09, 1.26, -0.24, 1.26, -0.24, 1.26, 0.09, 1.26, 0.09, 0.102, 0.36, 0.102, 0.36, 0.102, 0.09, 0.102, 0.09, 1.26, 0.36, 1.14, 0.36, 1.14, 0.09, 1.26, 0.36, 0.102, 0.36, -0.102, 0.36, -0.102, 0.36, 0.102, 0.102, 1.14, -0.102, 1.14, -0.102, 1.14, 0.102, 1.14, 0.36, -0.102, 0.09, -0.102, 0.09, -0.102, 0.36, -0.102, 0.36, 1.14, 0.09, 1.26, 0.09, 1.26, 0.36, 1.14, 0.102, 1.14, 0.102, 1.02, 0.102, 1.02, 0.102, 1.14, 0.36, 1.14, 0.42, 1.02, 0.42, 1.02, 0.36, 1.14, 0.102, 1.02, -0.102, 1.02, -0.102, 1.02, 0.102, 1.02, 0.42, 0.102, 0.42, -0.102, 0.42, -0.102, 0.42, 0.102, -0.102, 1.02, -0.102, 1.14, -0.102, 1.14, -0.102, 1.02, 0.42, 1.02, 0.36, 1.14, 0.36, 1.14, 0.42, 1.02, 0.42, 0.102, 0.21, 0.102, 0.21, 0.102, 0.42, 0.102, 0.42, 1.02, 0.21, 1.08, 0.21, 1.08, 0.42, 1.02, 0.21, -0.102, 0.42, -0.102, 0.42, -0.102, 0.21, -0.102, 0.21, 1.08, 0.42, 1.02, 0.42, 1.02, 0.21, 1.08, 0.21, 0.102, -0.09, 0.102, -0.09, 0.102, 0.21, 0.102, 0.21, 1.08, -0.09, 1.08, -0.09, 1.08, 0.21, 1.08, -0.09, -0.102, 0.21, -0.102, 0.21, -0.102, -0.09, -0.102, -0.09, 1.08, 0.21, 1.08, 0.21, 1.08, -0.09, 1.08, -0.09, 0.102, -0.36, 0.102, -0.36, 0.102, -0.09, 0.102, -0.09, 1.08, -0.36, 1.05, -0.36, 1.05, -0.09, 1.08, -0.36, 0.102, -0.36, -0.102, -0.36, -0.102, -0.36, 0.102, -0.36, 0.102, -0.36, -0.102, -0.36, -0.102, -0.36, 0.102, -0.36, -0.102, -0.09, -0.102, -0.09, -0.102, -0.36, -0.102, -0.36, 1.05, -0.09, 1.08, -0.09, 1.08, -0.36, 1.05, -0.36, 0.102, -0.36, 0.102, -0.36, 0.102, -0.36, 0.102, -0.36, 1.05, -0.36, 1.05, -0.36, 1.05, -0.36, 1.05, -0.36, -0.102, -0.36, -0.102, -0.36, -0.102, -0.36, -0.102, -0.36, 1.05, -0.36, 1.05, -0.36, 1.05, -0.36, 1.05, -0.36, 0.102, -0.36, -0.102, -0.36, -0.102, -0.36, 0.102, 0.0, 0.0, 0.0, 0.0, 0.0, 0.0, 0.0, 0.0, 0.0, 0.0, 0.0, 0.0, 0.0, 0.0, 0.0, 0.0, 0.0, 0.0, 0.0, 0.0, 0.0, 0.0, 0.0, 0.0, 0.0, 0.0, 0.0, 0.0, 0.0, 0.0, 0.0, 0.0, 0.0, 0.0, 0.0, 0.0, 0.0, 0.0, 0.0, 0.0, 0.0, 0.0, 0.0, 0.0, 0.0, 0.0, 0.0, 0.0, 0.0, 0.0, 0.0, 0.0, 0.0, 0.0, 0.0, 0.0, 0.0, 0.0, 0.0, 0.0, 0.0, 0.0, 0.0, 0.0, 0.0, 0.0, 0.0, 0.0, 0.0, 0.0, 0.0, 0.0, 0.0, 0.0, 0.0, 0.0, 0.0, 0.0, 0.0, 0.0, 0.0, 0.0, 0.0, 0.0, 0.0, 0.0, 0.0, 0.0, 0.0, 0.0, 0.0, 0.0, 0.0, 0.0, 0.0, 0.0, 0.0, 0.0, 0.0, 0.0, 0.0, 0.0, 0.0, 0.0, 0.0, 0.0, 0.0, 0.0, 0.0, 0.0, 0.0, 0.0, 0.0, 0.0, 0.0, 0.0, 0.0, 0.0, 0.0, 0.0, 0.0, 0.0, 0.0, 0.0, 0.0, 0.0, 0.0, 0.0, 0.0, 0.0, 0.0, 0.0, 0.0, 0.0, 0.0, 0.0, 0.0, 0.0, 0.0, 0.0, 0.0, 0.0, 0.0, 0.0, 0.0, 0.0, 0.0, 0.0, 0.0, 0.0, 0.0, 0.0, 0.0, 0.0, 0.0, 0.0, 0.0, 0.0, 0.0, 0.0, 0.0, 0.0, 0.0, 0.0, 0.0, 0.0, 0.0, 0.0, 0.0, 0.0, 0.0, 0.0, 0.0, 0.0, 0.0, 0.0, 0.0, 0.0, 0.0, 0.0, 0.0, 0.0, 0.0, 0.0, 0.0, 0.0, 0.0, 0.0, 0.0, 0.0, 0.0, 0.0, 0.0, 0.0, 0.0, 0.0, 0.0, 0.0, 0.0, 0.0, 0.0, 0.0, 0.0, 0.0, 0.0, 0.0, 0.0, 0.0, 0.0, 0.0, 0.0, 0.0, 0.0, 0.0, 0.0, 0.0, 0.0, 0.0, 0.0, 0.0, 0.0, 0.0, 0.0, 0.0, 0.0, 0.0, 0.0, 0.0, 0.0, 0.0, 0.0, 0.0, 0.0, 0.0, 0.0, 0.0, 0.0, 0.0, 0.0, 0.0, 0.0, 0.0, 0.0, 0.0, 0.0, 0.0, 0.0, 0.0, 0.0, 0.0, 0.0, 0.0, 0.0, 0.0, 0.0, 0.0, 0.0, 0.0, 0.0, 0.0, 0.0, 0.0, 0.0, 0.0, 0.0, 0.0, 0.0, 0.0, 0.0, 0.0, 0.0, 0.0, 0.0, 0.0, 0.0, 0.0, 0.0, 0.0, 0.0, 0.0, 0.0, 0.0, 0.0, 0.0, 0.0, 0.0, 0.0, 0.0, 0.0, 0.0, 0.0, 0.0, 0.0, 0.0, 0.0, 0.0, 0.0, 0.0, 0.0, 0.0, 0.0, 0.0, 0.0, 0.0, 0.0, 0.0, 0.0, 0.0, 0.0, 0.0, 0.0, 0.0, 0.0, 0.0, 0.0, 0.0, 0.0, 0.0, 0.0, 0.0, 0.0, 0.0, 0.0, 0.0, 0.0, 0.0, 0.0, 0.0, 0.0, 0.0, 0.0, 0.0, 0.0, 0.0, 0.0, 0.0, 0.0, 0.0, 0.0, 0.0, 0.0, 0.0, 0.0, 0.0, 0.0, 0.0, 0.0, 0.0, 0.0, 0.0, 0.0, 0.0, 0.0, 0.0, 0.0, 0.0, 0.0, 0.0, 0.0, 0.0, 0.0, 0.0, 0.0, 0.0, 0.0, 0.0, 0.0, 0.0, 0.0, 0.0, 0.0, 0.0, 0.0, 0.0, 0.0, 0.0, 0.0, 0.0, 0.0, 0.0, 0.0, 0.0, 0.0, 0.0, 0.0, 0.0, 0.0, 0.0, 0.0, 0.0, 0.0, 0.0, 0.0, 0.0, 0.0, 0.0, 0.0, 0.0, 0.0, 0.0, 0.0, 0.0, 0.0, 0.0, 0.0, 0.0, 0.0, 0.0, 0.0, 0.0, 0.0, 0.0, 0.0, 0.0, 0.0, 0.0, 0.0, 0.0, 0.0, 0.0, 0.0, 0.0, 0.0, 0.0, 0.0, 0.0, 0.0, 0.0, 0.0, 0.0, 0.0, 0.0, 0.0, 0.0, 0.0, 0.0, 0.0, 0.0, 0.0, 0.0, 0.0, 0.0, 0.0, 0.0, 0.0, 0.0, 0.0, 0.0, 0.0, 0.0, 0.0, 0.0, 0.0, 0.0, 0.0, 0.0, 0.0, 0.0, 0.0, 0.0, 0.0, 0.0, 0.0, 0.0, 0.0, 0.0, 0.0, 0.0, 0.0, 0.0, 0.0, 0.0, 0.0, 0.0, 0.0, 0.0, 0.0, 0.0, 0.0, 0.0, 0.0, 0.0, 0.0, 0.0, 0.0, 0.0, 0.0, 0.0, 0.0, 0.0, 0.0, 0.0, 0.0, 0.0, 0.0, 0.0, 0.0, 0.0, 0.0, 0.0, 0.0, 0.0, 0.0, 0.0, 0.0, 0.0, 0.0, 0.0, 0.0, 0.0, 0.0, 0.0, 0.0, 0.0, 0.0, 0.0, 0.0, 0.0, 0.0, 0.0, 0.0, 0.0, 0.0, 0.0, 0.0, 0.0, 0.0, 0.0, 0.0, 0.0, 0.0, 0.0, 0.0, 0.0, 0.0, 0.0, 0.0, 0.0, 0.0, 0.0, 0.0, 0.0, 0.0, 0.0, 0.0, 0.0, 0.0, 0.0, 0.0, 0.0, 0.0, 0.0, 0.0, 0.0, 0.0, 0.0, 0.0, 0.0, 0.0, 0.0])
_uv.active_render = True
_uv = me_hickoryhandle.uv_layers.new(name='UVMap')
_uv.uv.foreach_set('vector', [0.0, 0.0, 0.0, 0.0, 0.0, 0.0, 0.0, 0.0, 0.0, 0.0, 0.0, 0.0, 0.0, 0.0, 0.0, 0.0, 0.0, 0.0, 0.0, 0.0, 0.0, 0.0, 0.0, 0.0, 0.0, 0.0, 0.0, 0.0, 0.0, 0.0, 0.0, 0.0, 0.0, 0.0, 0.0, 0.0, 0.0, 0.0, 0.0, 0.0, 0.0, 0.0, 0.0, 0.0, 0.0, 0.0, 0.0, 0.0, 0.0, 0.0, 0.0, 0.0, 0.0, 0.0, 0.0, 0.0, 0.0, 0.0, 0.0, 0.0, 0.0, 0.0, 0.0, 0.0, 0.0, 0.0, 0.0, 0.0, 0.0, 0.0, 0.0, 0.0, 0.0, 0.0, 0.0, 0.0, 0.0, 0.0, 0.0, 0.0, 0.0, 0.0, 0.0, 0.0, 0.0, 0.0, 0.0, 0.0, 0.0, 0.0, 0.0, 0.0, 0.0, 0.0, 0.0, 0.0, 0.0, 0.0, 0.0, 0.0, 0.0, 0.0, 0.0, 0.0, 0.0, 0.0, 0.0, 0.0, 0.0, 0.0, 0.0, 0.0, 0.0, 0.0, 0.0, 0.0, 0.0, 0.0, 0.0, 0.0, 0.0, 0.0, 0.0, 0.0, 0.0, 0.0, 0.0, 0.0, 0.0, 0.0, 0.0, 0.0, 0.0, 0.0, 0.0, 0.0, 0.0, 0.0, 0.0, 0.0, 0.0, 0.0, 0.0, 0.0, 0.0, 0.0, 0.0, 0.0, 0.0, 0.0, 0.0, 0.0, 0.0, 0.0, 0.0, 0.0, 0.0, 0.0, 0.0, 0.0, 0.0, 0.0, 0.0, 0.0, 0.0, 0.0, 0.0, 0.0, 0.0, 0.0, 0.0, 0.0, 0.0, 0.0, 0.0, 0.0, 0.0, 0.0, 0.0, 0.0, 0.0, 0.0, 0.0, 0.0, 0.0, 0.0, 0.0, 0.0, 0.0, 0.0, 0.0, 0.0, 0.0, 0.0, 0.0, 0.0, 0.0, 0.0, 0.0, 0.0, 0.0, 0.0, 0.0, 0.0, 0.0, 0.0, 0.0, 0.0, 0.0, 0.0, 0.0, 0.0, 0.0, 0.0, 0.0, 0.0, 0.0, 0.0, 0.0, 0.0, 0.0, 0.0, 0.0, 0.0, 0.0, 0.0, 0.0, 0.0, 0.0, 0.0, 0.0, 0.0, 0.0, 0.0, 0.0, 0.0, 0.0, 0.0, 0.0, 0.0, -0.03152, -0.0855, -0.03152, 0.0855, 0.0, 0.0855, 0.0, -0.0855, 0.05995, -0.0855, 0.05995, 0.0855, 0.08252, 0.0855, 0.08252, -0.0855, 0.05995, -0.0855, 0.05995, 0.0855, 0.03152, 0.0855, 0.03152, -0.0855, 0.03152, -0.0855, 0.03152, 0.0855, 0.0, 0.0855, 0.0, -0.0855, 0.0, -0.0855, 0.0, 0.0855, -0.03152, 0.0855, -0.03152, -0.0855, -0.03152, -0.0855, -0.03152, 0.0855, -0.05995, 0.0855, -0.05995, -0.0855, 0.08252, -0.0855, 0.08252, 0.0855, 0.05995, 0.0855, 0.05995, -0.0855, 0.05995, -0.0855, 0.05995, 0.0855, 0.03152, 0.0855, 0.03152, -0.0855, 0.03152, -0.0855, 0.03152, 0.0855, 0.0, 0.0855, 0.0, -0.0855, 0.0, -0.0855, 0.0, 0.0855, -0.03152, 0.0855, -0.03152, -0.0855, -0.03152, -0.0855, -0.03152, 0.0855, -0.05995, 0.0855, -0.05995, -0.0855, -0.05995, -0.0855, -0.05995, 0.0855, -0.08252, 0.0855, -0.08252, -0.0855, -0.05995, -0.0855, -0.05995, 0.0855, -0.03152, 0.0855, -0.03152, -0.0855, -0.03152, -0.0855, -0.03152, 0.0855, 0.0, 0.0855, 0.0, -0.0855, 0.0, -0.0855, 0.0, 0.0855, 0.03152, 0.0855, 0.03152, -0.0855, 0.03152, -0.0855, 0.03152, 0.0855, 0.05995, 0.0855, 0.05995, -0.0855, -0.08252, -0.0855, -0.08252, 0.0855, -0.05995, 0.0855, -0.05995, -0.0855, -0.05995, -0.0855, -0.05995, 0.0855, -0.03152, 0.0855, -0.03152, -0.0855, 0.03152, -0.0855, 0.03152, 0.0855, 0.05995, 0.0855, 0.05995, -0.0855, 0.03011, 0.09267, 1.455e-10, 0.09744, -0.03011, 0.09267, -0.05728, 0.07883, -0.07883, 0.05728, -0.09267, 0.03011, -0.09744, -1.31e-10, -0.09267, -0.03011, -0.07883, -0.05728, -0.05728, -0.07883, -0.03011, -0.09267, -5.821e-11, -0.09744, 0.03011, -0.09267, 0.05728, -0.07883, 0.07883, -0.05728, 0.09267, -0.03011, 0.09744, 5.821e-11, 0.09267, 0.03011, 0.07883, 0.05728, 0.05728, 0.07883, 0.0, -0.0855, 0.0, 0.0855, 0.03152, 0.0855, 0.03152, -0.0855, 0.0, 0.102, 0.03152, 0.09701, 0.03011, 0.09267, 0.0, 0.09744, 0.03152, 0.09701, 0.0, 0.102, 1.455e-10, 0.09744, 0.03011, 0.09267, 0.03152, 0.09701, 0.05995, 0.08252, 0.05728, 0.07883, 0.03011, 0.09267, 0.05995, 0.08252, 0.03152, 0.09701, 0.03011, 0.09267, 0.05728, 0.07883, 0.05995, 0.08252, 0.08252, 0.05995, 0.07883, 0.05728, 0.05728, 0.07883, 0.08252, 0.05995, 0.05995, 0.08252, 0.05728, 0.07883, 0.07883, 0.05728, 0.05995, -0.0855, 0.03152, -0.0855, 0.03215, -0.09, 0.05932, -0.09, 0.09701, 0.03152, 0.08252, 0.05995, 0.07883, 0.05728, 0.09267, 0.03011, 0.03152, -0.0855, 0.0, -0.0855, 0.000704, -0.09, 0.03082, -0.09, 0.102, 0.0, 0.09701, 0.03152, 0.09267, 0.03011, 0.09744, 5.821e-11, 0.0, -0.0855, -0.03152, -0.0855, -0.03082, -0.09, -0.000704, -0.09, 0.09701, -0.03152, 0.102, 0.0, 0.09744, 5.821e-11, 0.09267, -0.03011, -0.03152, -0.0855, -0.05995, -0.0855, -0.05932, -0.09, -0.03215, -0.09, 0.08252, -0.05995, 0.09701, -0.03152, 0.09267, -0.03011, 0.07883, -0.05728, 0.08252, -0.0855, 0.05995, -0.0855, 0.06046, -0.09, 0.08202, -0.09, 0.05995, -0.08252, 0.08252, -0.05995, 0.07883, -0.05728, 0.05728, -0.07883, 0.05995, -0.0855, 0.03152, -0.0855, 0.03215, -0.09, 0.05932, -0.09, 0.03152, -0.09701, 0.05995, -0.08252, 0.05728, -0.07883, 0.03011, -0.09267, 0.03152, -0.0855, 0.0, -0.0855, 0.000704, -0.09, 0.03082, -0.09, 0.0, -0.102, 0.03152, -0.09701, 0.03011, -0.09267, -5.821e-11, -0.09744, 0.0, -0.0855, -0.03152, -0.0855, -0.03082, -0.09, -0.000704, -0.09, -0.03152, -0.09701, 0.0, -0.102, -5.821e-11, -0.09744, -0.03011, -0.09267, -0.03152, -0.0855, -0.05995, -0.0855, -0.05932, -0.09, -0.03215, -0.09, -0.05995, -0.08252, -0.03152, -0.09701, -0.03011, -0.09267, -0.05728, -0.07883, -0.05995, -0.0855, -0.08252, -0.0855, -0.08202, -0.09, -0.06046, -0.09, -0.08252, -0.05995, -0.05995, -0.08252, -0.05728, -0.07883, -0.07883, -0.05728, -0.05995, -0.0855, -0.03152, -0.0855, -0.03215, -0.09, -0.05932, -0.09, -0.09701, -0.03152, -0.08252, -0.05995, -0.07883, -0.05728, -0.09267, -0.03011, -0.03152, -0.0855, 0.0, -0.0855, -0.000704, -0.09, -0.03082, -0.09, -0.102, 0.0, -0.09701, -0.03152, -0.09267, -0.03011, -0.09744, -1.31e-10, 0.0, -0.0855, 0.03152, -0.0855, 0.03082, -0.09, 0.000704, -0.09, -0.09701, 0.03152, -0.102, 0.0, -0.09744, -1.31e-10, -0.09267, 0.03011, 0.03152, -0.0855, 0.05995, -0.0855, 0.05932, -0.09, 0.03215, -0.09, -0.08252, 0.05995, -0.09701, 0.03152, -0.09267, 0.03011, -0.07883, 0.05728, -0.08252, 0.05995, -0.05995, 0.08252, -0.05728, 0.07883, -0.07883, 0.05728, -0.05995, 0.08252, -0.08252, 0.05995, -0.07883, 0.05728, -0.05728, 0.07883, -0.05995, 0.08252, -0.03152, 0.09701, -0.03011, 0.09267, -0.05728, 0.07883, -0.03152, 0.09701, -0.05995, 0.08252, -0.05728, 0.07883, -0.03011, 0.09267, -0.03152, 0.09701, 0.0, 0.102, 0.0, 0.09744, -0.03011, 0.09267, 0.0, 0.102, -0.03152, 0.09701, -0.03011, 0.09267, 1.455e-10, 0.09744, 0.0, 0.09744, 0.03011, 0.09267, 0.05728, 0.07883, 0.07883, 0.05728, 0.09267, 0.03011, 0.09744, -7.276e-11, 0.09267, -0.03011, 0.07883, -0.05728, 0.05728, -0.07883, 0.03011, -0.09267, -8.731e-11, -0.09744, -0.03011, -0.09267, -0.05728, -0.07883, -0.07883, -0.05728, -0.09267, -0.03011, -0.09744, -2.91e-11, -0.09267, 0.03011, -0.07883, 0.05728, -0.05728, 0.07883, -0.03011, 0.09267, 0.0, 0.0, 0.0, 0.0, 0.0, 0.0, 0.0, 0.0, 0.0, 0.0, 0.0, 0.0, 0.0, 0.0, 0.0, 0.0, 0.0, 0.0, 0.0, 0.0, 0.0, 0.0, 0.0, 0.0, 0.0, 0.0, 0.0, 0.0, 0.0, 0.0, 0.0, 0.0, 0.0, 0.0, 0.0, 0.0, 0.0, 0.0, 0.0, 0.0, 0.0, 0.0, 0.0, 0.0, 0.0, 0.0, 0.0, 0.0, 0.0, 0.0, 0.0, 0.0, 0.0, 0.0, 0.0, 0.0, 0.0, 0.0, 0.0, 0.0, 0.0, 0.0, 0.0, 0.0, 0.0, 0.0, 0.0, 0.0, 0.0, 0.0, 0.0, 0.0, 0.0, 0.0, 0.0, 0.0, 0.0, 0.0, 0.0, 0.0, 0.0, 0.0, 0.0, 0.0, 0.0, 0.0, 0.0, 0.0, 0.0, 0.0, 0.0, 0.0, 0.0, 0.0, 0.0, 0.0, 0.0, 0.0, 0.0, 0.0, 0.0, 0.0, 0.0, 0.0, 0.0, 0.0, 0.0, 0.0, 0.0, 0.0, 0.0, 0.0, 0.0, 0.0, 0.0, 0.0, 0.0, 0.0, 0.0, 0.0, 0.0, 0.0, 0.0, 0.0, 0.0, 0.0, 0.0, 0.0, 0.0, 0.0, 0.0, 0.0, 0.0, 0.0, 0.0, 0.0, 0.0, 0.0, 0.0, 0.0, 0.0, 0.0, 0.0, 0.0, 0.0, 0.0, 0.0, 0.0, 0.0, 0.0, 0.0, 0.0, 0.0, 0.0, 0.0, 0.0, 0.0, 0.0, 0.0, 0.0, 0.0, 0.0, 0.0, 0.0, 0.0, 0.0, 0.0, 0.0, 0.0, 0.0, 0.0, 0.0, 0.0, 0.0, 0.0, 0.0, 0.0, 0.0, 0.0, 0.0, 0.0, 0.0, 0.0, 0.0, 0.0, 0.0, 0.0, 0.0, 0.0, 0.0, 0.0, 0.0, 0.0, 0.0, 0.0, 0.0, 0.0, 0.0, 0.0, 0.0, 0.0, 0.0, 0.0, 0.0, 0.0, 0.0, 0.0, 0.0, 0.0, 0.0, 0.0, 0.0, 0.0, 0.0, 0.0, 0.0, 0.0, 0.0, 0.0, 0.0, 0.0, 0.0, 0.0, 0.0, 0.0, 0.0, 0.0, 0.0, 0.0, 0.0, 0.0, 0.0, 0.0, 0.0, 0.0, 0.0, 0.0, 0.0, 0.0, 0.0, 0.0, 0.0, 0.0, 0.0, 0.0, 0.0, 0.0, 0.0, 0.0, 0.0, 0.0, 0.0, 0.0, 0.0, 0.0, 0.0, 0.0, 0.0, 0.0, 0.0, 0.0, 0.0, 0.0, 0.0, 0.0, 0.0, 0.0, 0.0, 0.0, 0.0, 0.0, 0.0, 0.0, 0.0, 0.0, 0.0, 0.0, 0.0, 0.0, 0.0, 0.0, 0.0, 0.0, 0.0, 0.0, 0.0, 0.0, 0.0, 0.0, 0.0, 0.0, 0.0, 0.0, 0.0, 0.0, 0.0, 0.0, 0.0, 0.0, 0.0, 0.0, 0.0, 0.0, 0.0, 0.0, 0.0, 0.0, 0.0, 0.0, 0.0, 0.0, 0.0, 0.0, 0.0, 0.0, 0.0, 0.0, 0.0, 0.0, 0.0, 0.0, 0.0, 0.0, 0.0, 0.0, 0.0, 0.0, 0.0, 0.0, 0.0, 0.0, 0.0, 0.0, 0.0, 0.0, 0.0, 0.0, 0.0, 0.0, 0.0, 0.0, 0.0, 0.0, 0.0, 0.0, 0.0, 0.0, 0.0, 0.0, 0.0, 0.0, 0.0, 0.0, 0.0, 0.0, 0.0, 0.0, 0.0, 0.0, 0.0, 0.0, 0.0, 0.0, 0.0, 0.0, 0.0, 0.0, 0.0, 0.0, 0.0, 0.0, 0.0, 0.0, 0.0, 0.0, 0.0, 0.0, 0.0, 0.0, 0.0, 0.0, 0.0, 0.0, 0.0, 0.0, 0.0, 0.0, 0.0, 0.0, 0.0, 0.0, 0.0, 0.0, 0.0, 0.0, 0.0, 0.0, 0.0, 0.0, 0.0, 0.0, 0.0, 0.0, 0.0, 0.0, 0.0, 0.0, 0.0, 0.0, 0.0, 0.0, 0.0, 0.0, 0.0, 0.0, 0.0, 0.0, 0.0, 0.0, 0.0, 0.0, 0.0, 0.0, 0.0, 0.0, 0.0, 0.0, 0.0, 0.0, 0.0, 0.0, 0.0, 0.0, 0.0, 0.0, 0.0, 0.0, 0.0, 0.0, 0.0, 0.0, 0.0, 0.0, 0.0, 0.0, 0.0, 0.0, 0.0, 0.0, 0.0, 0.0, 0.0, 0.0, 0.0, 0.0, 0.0, 0.0, 0.0, 0.0, 0.0, 0.0, 0.0, 0.0, 0.0, 0.0, 0.0, 0.0, 0.0, 0.0, 0.0, 0.0, 0.0, 0.0, 0.0, 0.0, 0.0, 0.0, 0.0, 0.0, 0.0, 0.0, 0.0, 0.0, 0.0, 0.0, 0.0, 0.0, 0.0, 0.0, 0.0, 0.0, 0.0, 0.0, 0.0, 0.0, 0.0, 0.0, 0.0, 0.0, 0.0, 0.0, 0.0, 0.0, 0.0, 0.0, 0.0, 0.0, 0.0, 0.0, 0.0, 0.0, 0.0, 0.0, 0.0, 0.0, 0.0, 0.0, 0.0, 0.0, 0.0, 0.0, 0.0, 0.0, 0.0, 0.0, 0.0, 0.0, 0.0, 0.0, 0.0, 0.0, 0.0, 0.0, 0.0, 0.0, 0.0, 0.0, 0.0, 0.0, 0.0, 0.0, 0.0, 0.0, 0.0, 0.0, 0.0, 0.0, 0.0, 0.0, 0.0, 0.0, 0.0, 0.0, 0.0, 0.0, 0.0, 0.0, 0.0, 0.0, 0.0, 0.0, 0.0, 0.0, 0.0, 0.0, 0.0, 0.0, 0.0, 0.0, 0.0, 0.0, 0.0, 0.0, 0.0, 0.0, 0.0, 0.0, 0.0, 0.0, 0.0, 0.0, 0.0, 0.0, 0.0, 0.0, 0.0, 0.0, 0.0, 0.0, 0.0, 0.0, 0.0, 0.0, 0.0, 0.0, 0.0, 0.0, 0.0, 0.0, 0.0, 0.0, 0.0, 0.0, 0.0, 0.0, 0.0, 0.0, 0.0, 0.0, 0.0, 0.0, 0.0, 0.0, 0.0, 0.0, 0.0, 0.0, 0.0, 0.0, 0.0, 0.0, 0.0, 0.0, 0.0, 0.0, 0.0, 0.0, 0.0, 0.0, 0.0, 0.0, 0.0, 0.0, 0.0, 0.0, 0.0, 0.0, 0.0, 0.0, 0.0, 0.0, 0.0, 0.0, 0.0, 0.0, 0.0, 0.0, 0.0, 0.0, 0.0, 0.0, 0.0, 0.0, 0.0, 0.0, 0.0, 0.0, 0.0, 0.0, 0.0, 0.0, 0.0, 0.0, 0.0, 0.0, 0.0, 0.0, 0.0, 0.0, 0.0, 0.0, 0.0, -0.03523, -0.078, -0.03523, 0.078, 0.0, 0.078, 0.0, -0.078, 0.06701, -0.078, 0.06701, 0.078, 0.09223, 0.078, 0.09223, -0.078, 0.06701, -0.078, 0.06701, 0.078, 0.03523, 0.078, 0.03523, -0.078, 0.03523, -0.078, 0.03523, 0.078, 0.0, 0.078, 0.0, -0.078, 0.0, -0.078, 0.0, 0.078, -0.03523, 0.078, -0.03523, -0.078, -0.03523, -0.078, -0.03523, 0.078, -0.06701, 0.078, -0.06701, -0.078, 0.09223, -0.078, 0.09223, 0.078, 0.06701, 0.078, 0.06701, -0.078, 0.06701, -0.078, 0.06701, 0.078, 0.03523, 0.078, 0.03523, -0.078, 0.03523, -0.078, 0.03523, 0.078, 0.0, 0.078, 0.0, -0.078, 0.0, -0.078, 0.0, 0.078, -0.03523, 0.078, -0.03523, -0.078, -0.03523, -0.078, -0.03523, 0.078, -0.06701, 0.078, -0.06701, -0.078, -0.06701, -0.078, -0.06701, 0.078, -0.09223, 0.078, -0.09223, -0.078, -0.06701, -0.078, -0.06701, 0.078, -0.03523, 0.078, -0.03523, -0.078, -0.03523, -0.078, -0.03523, 0.078, 0.0, 0.078, 0.0, -0.078, 0.0, -0.078, 0.0, 0.078, 0.03523, 0.078, 0.03523, -0.078, 0.03523, -0.078, 0.03523, 0.078, 0.06701, 0.078, 0.06701, -0.078, -0.09223, -0.078, -0.09223, 0.078, -0.06701, 0.078, -0.06701, -0.078, -0.06701, -0.078, -0.06701, 0.078, -0.03523, 0.078, -0.03523, -0.078, 0.03523, -0.078, 0.03523, 0.078, 0.06701, 0.078, 0.06701, -0.078, 0.03382, 0.1041, -2.91e-11, 0.1094, -0.03382, 0.1041, -0.06433, 0.08854, -0.08854, 0.06433, -0.1041, 0.03382, -0.1094, 1.455e-11, -0.1041, -0.03382, -0.08854, -0.06433, -0.06433, -0.08854, -0.03382, -0.1041, -1.601e-10, -0.1094, 0.03382, -0.1041, 0.06433, -0.08854, 0.08854, -0.06433, 0.1041, -0.03382, 0.1094, -2.037e-10, 0.1041, 0.03382, 0.08854, 0.06433, 0.06433, 0.08854, 0.0, -0.078, 0.0, 0.078, 0.03523, 0.078, 0.03523, -0.078, 0.0, 0.114, 0.03523, 0.1084, 0.03382, 0.1041, -2.328e-10, 0.1094, 0.03523, 0.1084, 0.0, 0.114, -2.91e-11, 0.1094, 0.03382, 0.1041, 0.03523, 0.1084, 0.06701, 0.09223, 0.06433, 0.08854, 0.03382, 0.1041, 0.06701, 0.09223, 0.03523, 0.1084, 0.03382, 0.1041, 0.06433, 0.08854, 0.06701, 0.09223, 0.09223, 0.06701, 0.08854, 0.06433, 0.06433, 0.08854, 0.09223, 0.06701, 0.06701, 0.09223, 0.06433, 0.08854, 0.08854, 0.06433, 0.06701, -0.078, 0.03523, -0.078, 0.03586, -0.0825, 0.06637, -0.0825, 0.1084, 0.03523, 0.09223, 0.06701, 0.08854, 0.06433, 0.1041, 0.03382, 0.03523, -0.078, 0.0, -0.078, 0.000704, -0.0825, 0.03452, -0.0825, 0.114, 0.0, 0.1084, 0.03523, 0.1041, 0.03382, 0.1094, -2.037e-10, 0.0, -0.078, -0.03523, -0.078, -0.03452, -0.0825, -0.0007039, -0.0825, 0.1084, -0.03523, 0.114, 0.0, 0.1094, -2.037e-10, 0.1041, -0.03382, -0.03523, -0.078, -0.06701, -0.078, -0.06637, -0.0825, -0.03586, -0.0825, 0.09223, -0.06701, 0.1084, -0.03523, 0.1041, -0.03382, 0.08854, -0.06433, 0.09223, -0.078, 0.06701, -0.078, 0.06751, -0.0825, 0.09172, -0.0825, 0.06701, -0.09223, 0.09223, -0.06701, 0.08854, -0.06433, 0.06433, -0.08854, 0.06701, -0.078, 0.03523, -0.078, 0.03586, -0.0825, 0.06637, -0.0825, 0.03523, -0.1084, 0.06701, -0.09223, 0.06433, -0.08854, 0.03382, -0.1041, 0.03523, -0.078, 0.0, -0.078, 0.000704, -0.0825, 0.03452, -0.0825, 0.0, -0.114, 0.03523, -0.1084, 0.03382, -0.1041, -1.601e-10, -0.1094, 0.0, -0.078, -0.03523, -0.078, -0.03452, -0.0825, -0.0007039, -0.0825, -0.03523, -0.1084, 0.0, -0.114, -1.601e-10, -0.1094, -0.03382, -0.1041, -0.03523, -0.078, -0.06701, -0.078, -0.06637, -0.0825, -0.03586, -0.0825, -0.06701, -0.09223, -0.03523, -0.1084, -0.03382, -0.1041, -0.06433, -0.08854, -0.06701, -0.078, -0.09223, -0.078, -0.09172, -0.0825, -0.06751, -0.0825, -0.09223, -0.06701, -0.06701, -0.09223, -0.06433, -0.08854, -0.08854, -0.06433, -0.06701, -0.078, -0.03523, -0.078, -0.03586, -0.0825, -0.06637, -0.0825, -0.1084, -0.03523, -0.09223, -0.06701, -0.08854, -0.06433, -0.1041, -0.03382, -0.03523, -0.078, 0.0, -0.078, -0.000704, -0.0825, -0.03452, -0.0825, -0.114, 0.0, -0.1084, -0.03523, -0.1041, -0.03382, -0.1094, 1.455e-11, 0.0, -0.078, 0.03523, -0.078, 0.03452, -0.0825, 0.0007039, -0.0825, -0.1084, 0.03523, -0.114, 0.0, -0.1094, 1.455e-11, -0.1041, 0.03382, 0.03523, -0.078, 0.06701, -0.078, 0.06637, -0.0825, 0.03586, -0.0825, -0.09223, 0.06701, -0.1084, 0.03523, -0.1041, 0.03382, -0.08854, 0.06433, -0.09223, 0.06701, -0.06701, 0.09223, -0.06433, 0.08854, -0.08854, 0.06433, -0.06701, 0.09223, -0.09223, 0.06701, -0.08854, 0.06433, -0.06433, 0.08854, -0.06701, 0.09223, -0.03523, 0.1084, -0.03382, 0.1041, -0.06433, 0.08854, -0.03523, 0.1084, -0.06701, 0.09223, -0.06433, 0.08854, -0.03382, 0.1041, -0.03523, 0.1084, 0.0, 0.114, -2.328e-10, 0.1094, -0.03382, 0.1041, 0.0, 0.114, -0.03523, 0.1084, -0.03382, 0.1041, -2.91e-11, 0.1094, -2.328e-10, 0.1094, 0.03382, 0.1041, 0.06433, 0.08854, 0.08854, 0.06433, 0.1041, 0.03382, 0.1094, -8.731e-11, 0.1041, -0.03382, 0.08854, -0.06433, 0.06433, -0.08854, 0.03382, -0.1041, 3.383e-10, -0.1094, -0.03382, -0.1041, -0.06433, -0.08854, -0.08854, -0.06433, -0.1041, -0.03382, -0.1094, -2.037e-10, -0.1041, 0.03382, -0.08854, 0.06433, -0.06433, 0.08854, -0.03382, 0.1041])
me_hickoryhandle.materials.append(mat_powerwalnut)
me_hickoryhandle.materials.append(mat_powerbronze)
me_hickoryhandle.materials.append(mat_powergold)
me_hickoryhandle.update()

# ---- objects
ob_carpenter = bpy.data.objects.new('Carpenter', me_hickoryhandle)

# ---- transforms, parenting, visibility, modifiers, constraints
ob_carpenter.location = (0.0, 0.0, 0.0)

# ---- collection membership
scene.collection.objects.link(ob_carpenter)

# ---- scene / render settings (as saved in the file)
scene.frame_start = 1; scene.frame_end = 250; scene.frame_set(1)
scene.render.engine = 'BLENDER_EEVEE_NEXT'
bpy.context.view_layer.update()

# ---- added for rendering (the .blend has no active camera and no usable light): camera, sun + grey world if the file has none
cam_auto = bpy.data.cameras.new('AutoCamera')
cam_auto.lens = 50.0
cam_auto.sensor_width = 36.0
cam_auto.clip_end = 1000.0
ob_auto_camera = bpy.data.objects.new('AutoCamera', cam_auto)
scene.collection.objects.link(ob_auto_camera)
ob_auto_camera.location = (0.568834, -0.639049, 0.659359)
ob_auto_camera.rotation_euler = (1.09748, -7.21219e-08, 0.694738)
scene.camera = ob_auto_camera
light_auto_sun = bpy.data.lights.new('AutoSun', 'SUN')
light_auto_sun.energy = 3.0
light_auto_sun.angle = 0.0523599
ob_auto_sun = bpy.data.objects.new('AutoSun', light_auto_sun)
scene.collection.objects.link(ob_auto_sun)
ob_auto_sun.rotation_euler = (0.872665, 0.174533, 0.523599)
if scene.world is None:
    world_auto = bpy.data.worlds.new('AutoWorld')
    world_auto.color = (0.3, 0.3, 0.3)
    scene.world = world_auto
bpy.context.view_layer.update()

